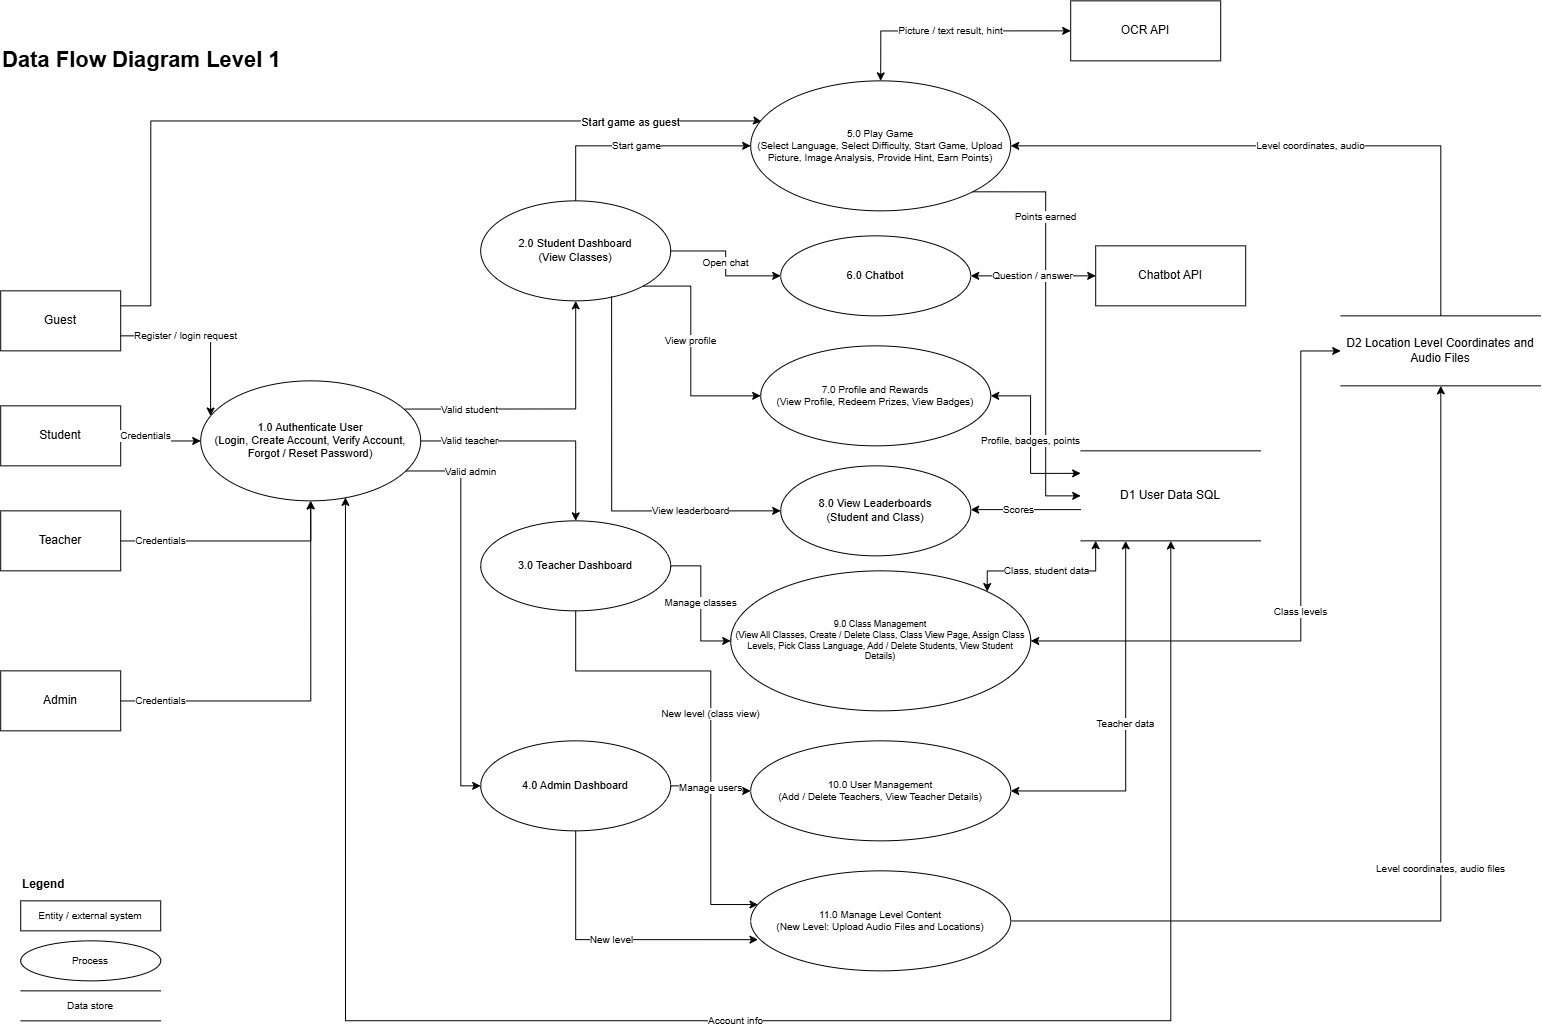

The diagram above was exported from draw.io. Its source (the exported page's mxGraphModel, read from the mxfile embedded in the PNG):
<mxGraphModel dx="1627" dy="2367" grid="1" gridSize="10" guides="1" tooltips="1" connect="1" arrows="1" fold="1" page="1" pageScale="1" pageWidth="1800" pageHeight="1000" math="0" shadow="0">
  <root>
    <mxCell id="0" />
    <mxCell id="1" parent="0" />
    <mxCell id="title" parent="1" style="text;html=1;fontSize=22;fontStyle=1;align=left;verticalAlign=middle;" value="Data Flow Diagram Level 1" vertex="1">
      <mxGeometry height="40" width="400" x="40" y="-60" as="geometry" />
    </mxCell>
    <mxCell id="11OL4490-JF-kCsMb6Kx-2" edge="1" parent="1" source="guest" style="edgeStyle=orthogonalEdgeStyle;rounded=0;orthogonalLoop=1;jettySize=auto;html=1;entryX=0.042;entryY=0.313;entryDx=0;entryDy=0;exitX=1;exitY=0.25;exitDx=0;exitDy=0;entryPerimeter=0;" target="p5">
      <mxGeometry relative="1" as="geometry">
        <Array as="points">
          <mxPoint x="190" y="205" />
          <mxPoint x="190" y="20" />
          <mxPoint x="796.5" y="20" />
        </Array>
        <mxPoint x="828.0761184457492" y="-0.9619407771253918" as="targetPoint" />
      </mxGeometry>
    </mxCell>
    <mxCell id="11OL4490-JF-kCsMb6Kx-3" connectable="0" parent="11OL4490-JF-kCsMb6Kx-2" style="edgeLabel;html=1;align=center;verticalAlign=middle;resizable=0;points=[];" value="Start game as guest" vertex="1">
      <mxGeometry relative="1" x="0.6808" as="geometry">
        <mxPoint as="offset" />
      </mxGeometry>
    </mxCell>
    <mxCell id="guest" parent="1" style="whiteSpace=wrap;html=1;" value="Guest" vertex="1">
      <mxGeometry height="60" width="120" x="40" y="190" as="geometry" />
    </mxCell>
    <mxCell id="student" parent="1" style="whiteSpace=wrap;html=1;" value="Student" vertex="1">
      <mxGeometry height="60" width="120" x="40" y="305" as="geometry" />
    </mxCell>
    <mxCell id="teacher" parent="1" style="whiteSpace=wrap;html=1;" value="Teacher" vertex="1">
      <mxGeometry height="60" width="120" x="40" y="410" as="geometry" />
    </mxCell>
    <mxCell id="admin" parent="1" style="whiteSpace=wrap;html=1;" value="Admin" vertex="1">
      <mxGeometry height="60" width="120" x="40" y="570" as="geometry" />
    </mxCell>
    <mxCell id="ocr" parent="1" style="whiteSpace=wrap;html=1;" value="OCR API" vertex="1">
      <mxGeometry height="60" width="150" x="1110" y="-100" as="geometry" />
    </mxCell>
    <mxCell id="chatapi" parent="1" style="whiteSpace=wrap;html=1;" value="Chatbot API" vertex="1">
      <mxGeometry height="60" width="150" x="1135" y="145" as="geometry" />
    </mxCell>
    <mxCell id="sql" parent="1" style="shape=partialRectangle;whiteSpace=wrap;html=1;left=0;right=0;fillColor=none;" value="D1  User Data SQL" vertex="1">
      <mxGeometry height="90" width="180" x="1120" y="350" as="geometry" />
    </mxCell>
    <mxCell id="locstore" parent="1" style="shape=partialRectangle;whiteSpace=wrap;html=1;left=0;right=0;fillColor=none;" value="D2  Location Level Coordinates and Audio Files" vertex="1">
      <mxGeometry height="70" width="200" x="1380" y="215" as="geometry" />
    </mxCell>
    <mxCell id="p1" parent="1" style="ellipse;whiteSpace=wrap;html=1;fontSize=11;" value="1.0 Authenticate User&lt;br&gt;(Login, Create Account, Verify Account, Forgot / Reset Password)" vertex="1">
      <mxGeometry height="120" width="220" x="240" y="280" as="geometry" />
    </mxCell>
    <mxCell id="p2" parent="1" style="ellipse;whiteSpace=wrap;html=1;fontSize=11;" value="2.0 Student Dashboard&lt;br&gt;(View Classes)" vertex="1">
      <mxGeometry height="100" width="190" x="520" y="100" as="geometry" />
    </mxCell>
    <mxCell id="p3" parent="1" style="ellipse;whiteSpace=wrap;html=1;fontSize=11;" value="3.0 Teacher Dashboard" vertex="1">
      <mxGeometry height="90" width="190" x="520" y="420" as="geometry" />
    </mxCell>
    <mxCell id="p4" parent="1" style="ellipse;whiteSpace=wrap;html=1;fontSize=11;" value="4.0 Admin Dashboard" vertex="1">
      <mxGeometry height="90" width="190" x="520" y="640" as="geometry" />
    </mxCell>
    <mxCell id="p5" parent="1" style="ellipse;whiteSpace=wrap;html=1;fontSize=10;" value="5.0 Play Game&lt;br&gt;(Select Language, Select Difficulty, Start Game, Upload Picture, Image Analysis, Provide Hint, Earn Points)" vertex="1">
      <mxGeometry height="130" width="260" x="790" y="-20" as="geometry" />
    </mxCell>
    <mxCell id="p6" parent="1" style="ellipse;whiteSpace=wrap;html=1;fontSize=11;" value="6.0 Chatbot" vertex="1">
      <mxGeometry height="80" width="190" x="820" y="135" as="geometry" />
    </mxCell>
    <mxCell id="p7" parent="1" style="ellipse;whiteSpace=wrap;html=1;fontSize=10;" value="7.0 Profile and Rewards&lt;br&gt;(View Profile, Redeem Prizes, View Badges)" vertex="1">
      <mxGeometry height="100" width="230" x="800" y="245" as="geometry" />
    </mxCell>
    <mxCell id="p8" parent="1" style="ellipse;whiteSpace=wrap;html=1;fontSize=11;" value="8.0 View Leaderboards&lt;br&gt;(Student and Class)" vertex="1">
      <mxGeometry height="90" width="190" x="820" y="365" as="geometry" />
    </mxCell>
    <mxCell id="p9" parent="1" style="ellipse;whiteSpace=wrap;html=1;fontSize=9;" value="9.0 Class Management&lt;br&gt;(View All Classes, Create / Delete Class, Class View Page, Assign Class Levels, Pick Class Language, Add / Delete Students, View Student Details)" vertex="1">
      <mxGeometry height="140" width="300" x="770" y="470" as="geometry" />
    </mxCell>
    <mxCell id="p10" parent="1" style="ellipse;whiteSpace=wrap;html=1;fontSize=10;" value="10.0 User Management&lt;br&gt;(Add / Delete Teachers, View Teacher Details)" vertex="1">
      <mxGeometry height="100" width="260" x="790" y="640" as="geometry" />
    </mxCell>
    <mxCell id="p11" parent="1" style="ellipse;whiteSpace=wrap;html=1;fontSize=10;" value="11.0 Manage Level Content&lt;br&gt;(New Level: Upload Audio Files and Locations)" vertex="1">
      <mxGeometry height="100" width="260" x="790" y="770" as="geometry" />
    </mxCell>
    <mxCell id="f1" edge="1" parent="1" source="guest" style="edgeStyle=orthogonalEdgeStyle;rounded=0;html=1;endArrow=classic;fontSize=10;entryX=0.045;entryY=0.293;entryDx=0;entryDy=0;exitX=1;exitY=0.75;exitDx=0;exitDy=0;entryPerimeter=0;" target="p1" value="Register / login request">
      <mxGeometry relative="1" x="-0.2435" as="geometry">
        <mxPoint as="offset" />
        <Array as="points">
          <mxPoint x="249.91" y="235" />
        </Array>
        <mxPoint x="160" y="220" as="sourcePoint" />
        <mxPoint x="272.2182540694798" y="297.57359312880703" as="targetPoint" />
      </mxGeometry>
    </mxCell>
    <mxCell id="f2" edge="1" parent="1" source="student" style="edgeStyle=orthogonalEdgeStyle;rounded=0;html=1;endArrow=classic;fontSize=10;" target="p1" value="Credentials">
      <mxGeometry relative="1" x="-0.4286" as="geometry">
        <mxPoint as="offset" />
      </mxGeometry>
    </mxCell>
    <mxCell id="f3" edge="1" parent="1" source="teacher" style="edgeStyle=orthogonalEdgeStyle;rounded=0;html=1;endArrow=classic;fontSize=10;" target="p1" value="Credentials">
      <mxGeometry relative="1" x="-0.6522" as="geometry">
        <mxPoint as="offset" />
      </mxGeometry>
    </mxCell>
    <mxCell id="f4" edge="1" parent="1" source="admin" style="edgeStyle=orthogonalEdgeStyle;rounded=0;html=1;endArrow=classic;fontSize=10;" target="p1" value="Credentials">
      <mxGeometry relative="1" x="-0.7949" as="geometry">
        <mxPoint as="offset" />
      </mxGeometry>
    </mxCell>
    <mxCell id="f6" edge="1" parent="1" source="p1" style="edgeStyle=orthogonalEdgeStyle;rounded=0;html=1;endArrow=classic;fontSize=10;exitX=0.931;exitY=0.235;exitDx=0;exitDy=0;exitPerimeter=0;" target="p2" value="Valid student">
      <mxGeometry relative="1" x="-0.5317" as="geometry">
        <mxPoint as="offset" />
      </mxGeometry>
    </mxCell>
    <mxCell id="f7" edge="1" parent="1" source="p1" style="edgeStyle=orthogonalEdgeStyle;rounded=0;html=1;endArrow=classic;fontSize=10;" target="p3" value="Valid teacher">
      <mxGeometry relative="1" x="-0.5745" as="geometry">
        <mxPoint as="offset" />
      </mxGeometry>
    </mxCell>
    <mxCell id="f8" edge="1" parent="1" source="p1" style="edgeStyle=orthogonalEdgeStyle;rounded=0;html=1;endArrow=classic;fontSize=10;" target="p4" value="Valid admin">
      <mxGeometry relative="1" x="-0.7191" y="10" as="geometry">
        <mxPoint as="offset" />
        <Array as="points">
          <mxPoint x="500" y="370" />
          <mxPoint x="500" y="685" />
        </Array>
      </mxGeometry>
    </mxCell>
    <mxCell id="f9" edge="1" parent="1" source="p1" style="edgeStyle=orthogonalEdgeStyle;rounded=0;html=1;startArrow=classic;endArrow=classic;fontSize=10;exitX=0.658;exitY=0.971;exitDx=0;exitDy=0;exitPerimeter=0;" target="sql" value="Account info">
      <mxGeometry relative="1" as="geometry">
        <Array as="points">
          <mxPoint x="384.82" y="919.94" />
          <mxPoint x="1210" y="919.94" />
        </Array>
      </mxGeometry>
    </mxCell>
    <mxCell id="f10" edge="1" parent="1" source="p2" style="edgeStyle=orthogonalEdgeStyle;rounded=0;html=1;endArrow=classic;fontSize=10;exitX=0.5;exitY=0;exitDx=0;exitDy=0;" target="p5" value="Start game">
      <mxGeometry relative="1" as="geometry" />
    </mxCell>
    <mxCell id="f11" edge="1" parent="1" source="p2" style="edgeStyle=orthogonalEdgeStyle;rounded=0;html=1;endArrow=classic;fontSize=10;" target="p6" value="Open chat">
      <mxGeometry relative="1" as="geometry" />
    </mxCell>
    <mxCell id="f12" edge="1" parent="1" source="p2" style="edgeStyle=orthogonalEdgeStyle;rounded=0;html=1;endArrow=classic;fontSize=10;entryX=0;entryY=0.5;entryDx=0;entryDy=0;exitX=1;exitY=1;exitDx=0;exitDy=0;" target="p7" value="View profile">
      <mxGeometry relative="1" x="-0.0991" as="geometry">
        <mxPoint as="offset" />
        <Array as="points">
          <mxPoint x="730" y="185.29" />
          <mxPoint x="730" y="295" />
        </Array>
      </mxGeometry>
    </mxCell>
    <mxCell id="f13" edge="1" parent="1" source="p2" style="edgeStyle=orthogonalEdgeStyle;rounded=0;html=1;endArrow=classic;fontSize=10;entryX=0;entryY=0.5;entryDx=0;entryDy=0;exitX=0.689;exitY=0.954;exitDx=0;exitDy=0;exitPerimeter=0;" target="p8" value="View leaderboard">
      <mxGeometry relative="1" x="0.5309" as="geometry">
        <mxPoint as="offset" />
        <Array as="points">
          <mxPoint x="650.92" y="410" />
        </Array>
      </mxGeometry>
    </mxCell>
    <mxCell id="f14" edge="1" parent="1" source="p5" style="edgeStyle=orthogonalEdgeStyle;rounded=0;html=1;startArrow=classic;endArrow=classic;fontSize=10;exitX=0.5;exitY=0;exitDx=0;exitDy=0;entryX=0;entryY=0.5;entryDx=0;entryDy=0;" target="ocr" value="Picture / text result, hint">
      <mxGeometry relative="1" as="geometry" />
    </mxCell>
    <mxCell id="f15" edge="1" parent="1" source="locstore" style="edgeStyle=orthogonalEdgeStyle;rounded=0;html=1;endArrow=classic;fontSize=10;" target="p5" value="Level coordinates, audio">
      <mxGeometry relative="1" as="geometry">
        <Array as="points">
          <mxPoint x="1480" y="45" />
        </Array>
      </mxGeometry>
    </mxCell>
    <mxCell id="f16" edge="1" parent="1" source="p5" style="edgeStyle=orthogonalEdgeStyle;rounded=0;html=1;endArrow=classic;fontSize=10;exitX=1;exitY=1;exitDx=0;exitDy=0;entryX=0;entryY=0.5;entryDx=0;entryDy=0;" target="sql" value="Points earned">
      <mxGeometry relative="1" x="-0.522" as="geometry">
        <mxPoint as="offset" />
        <Array as="points">
          <mxPoint x="1085" y="91" />
          <mxPoint x="1085" y="395" />
        </Array>
      </mxGeometry>
    </mxCell>
    <mxCell id="f17" edge="1" parent="1" source="p6" style="edgeStyle=orthogonalEdgeStyle;rounded=0;html=1;startArrow=classic;endArrow=classic;fontSize=10;" target="chatapi" value="Question / answer">
      <mxGeometry relative="1" as="geometry" />
    </mxCell>
    <mxCell id="f18" edge="1" parent="1" source="p7" style="edgeStyle=orthogonalEdgeStyle;rounded=0;html=1;startArrow=classic;endArrow=classic;fontSize=10;entryX=0;entryY=0.25;entryDx=0;entryDy=0;" target="sql" value="Profile, badges, points">
      <mxGeometry relative="1" as="geometry">
        <Array as="points">
          <mxPoint x="1069.97" y="295" />
          <mxPoint x="1069.97" y="372.52" />
        </Array>
      </mxGeometry>
    </mxCell>
    <mxCell id="f19" edge="1" parent="1" source="sql" style="edgeStyle=orthogonalEdgeStyle;rounded=0;html=1;endArrow=classic;fontSize=10;exitX=0.001;exitY=0.653;exitDx=0;exitDy=0;exitPerimeter=0;" target="p8" value="Scores">
      <mxGeometry relative="1" x="0.1491" as="geometry">
        <mxPoint as="offset" />
        <Array as="points">
          <mxPoint x="1120.18" y="410" />
        </Array>
      </mxGeometry>
    </mxCell>
    <mxCell id="f20" edge="1" parent="1" source="p3" style="edgeStyle=orthogonalEdgeStyle;rounded=0;html=1;endArrow=classic;fontSize=10;" target="p9" value="Manage classes">
      <mxGeometry relative="1" as="geometry" />
    </mxCell>
    <mxCell id="f21" edge="1" parent="1" source="p9" style="edgeStyle=orthogonalEdgeStyle;rounded=0;html=1;startArrow=classic;endArrow=classic;fontSize=10;exitX=1;exitY=0;exitDx=0;exitDy=0;entryX=0.083;entryY=0.998;entryDx=0;entryDy=0;entryPerimeter=0;" target="sql" value="Class, student data">
      <mxGeometry relative="1" as="geometry">
        <Array as="points">
          <mxPoint x="1026.22" y="470" />
          <mxPoint x="1134.96" y="470" />
        </Array>
      </mxGeometry>
    </mxCell>
    <mxCell id="f22" edge="1" parent="1" source="p3" style="edgeStyle=orthogonalEdgeStyle;rounded=0;html=1;endArrow=classic;fontSize=10;exitX=0.5;exitY=1;exitDx=0;exitDy=0;jumpStyle=arc;jumpSize=6;entryX=0.028;entryY=0.337;entryDx=0;entryDy=0;entryPerimeter=0;" target="p11" value="New level (class view)">
      <mxGeometry relative="1" as="geometry">
        <Array as="points">
          <mxPoint x="615" y="570" />
          <mxPoint x="750.04" y="570" />
          <mxPoint x="750.04" y="803.68" />
        </Array>
      </mxGeometry>
    </mxCell>
    <mxCell id="f23" edge="1" parent="1" source="p4" style="edgeStyle=orthogonalEdgeStyle;rounded=0;html=1;endArrow=classic;fontSize=10;" target="p10" value="Manage users">
      <mxGeometry relative="1" x="0.009" as="geometry">
        <mxPoint as="offset" />
      </mxGeometry>
    </mxCell>
    <mxCell id="f24" edge="1" parent="1" source="p10" style="edgeStyle=orthogonalEdgeStyle;rounded=0;html=1;startArrow=classic;endArrow=classic;fontSize=10;entryX=0.25;entryY=1;entryDx=0;entryDy=0;" target="sql" value="Teacher data">
      <mxGeometry relative="1" as="geometry">
        <Array as="points">
          <mxPoint x="1165.04" y="690" />
        </Array>
      </mxGeometry>
    </mxCell>
    <mxCell id="f25" edge="1" parent="1" source="p4" style="edgeStyle=orthogonalEdgeStyle;rounded=0;html=1;endArrow=classic;fontSize=10;exitX=0.5;exitY=1;exitDx=0;exitDy=0;entryX=0.028;entryY=0.688;entryDx=0;entryDy=0;entryPerimeter=0;" target="p11" value="New level">
      <mxGeometry relative="1" as="geometry">
        <Array as="points">
          <mxPoint x="615" y="838.8" />
        </Array>
      </mxGeometry>
    </mxCell>
    <mxCell id="f26" edge="1" parent="1" source="p11" style="edgeStyle=orthogonalEdgeStyle;rounded=0;html=1;endArrow=classic;fontSize=10;" target="locstore" value="Level coordinates, audio files">
      <mxGeometry relative="1" as="geometry">
        <Array as="points">
          <mxPoint x="1480" y="820" />
        </Array>
      </mxGeometry>
    </mxCell>
    <mxCell id="f27" edge="1" parent="1" source="p9" style="edgeStyle=orthogonalEdgeStyle;rounded=0;html=1;startArrow=classic;endArrow=classic;fontSize=10;" target="locstore" value="Class levels">
      <mxGeometry relative="1" as="geometry">
        <Array as="points">
          <mxPoint x="1340" y="540" />
          <mxPoint x="1340" y="250" />
        </Array>
      </mxGeometry>
    </mxCell>
    <mxCell id="OPPoq0_Se5epy-5DUnc0-1" parent="1" style="text;html=1;fontStyle=1;align=left;" value="Legend" vertex="1">
      <mxGeometry height="20" width="80" x="60" y="770" as="geometry" />
    </mxCell>
    <mxCell id="OPPoq0_Se5epy-5DUnc0-2" parent="1" style="whiteSpace=wrap;html=1;fontSize=10;" value="Entity / external system" vertex="1">
      <mxGeometry height="30" width="140" x="60" y="800" as="geometry" />
    </mxCell>
    <mxCell id="OPPoq0_Se5epy-5DUnc0-3" parent="1" style="ellipse;whiteSpace=wrap;html=1;fontSize=10;" value="Process" vertex="1">
      <mxGeometry height="40" width="140" x="60" y="840" as="geometry" />
    </mxCell>
    <mxCell id="OPPoq0_Se5epy-5DUnc0-4" parent="1" style="shape=partialRectangle;whiteSpace=wrap;html=1;left=0;right=0;fillColor=none;fontSize=10;" value="Data store" vertex="1">
      <mxGeometry height="30" width="140" x="60" y="890" as="geometry" />
    </mxCell>
  </root>
</mxGraphModel>